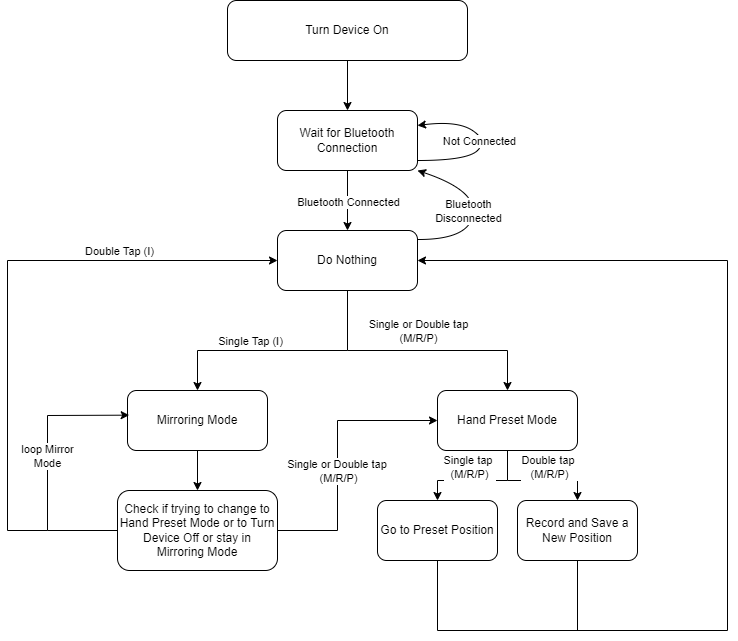

The diagram above was exported from draw.io. Its source (the exported page's mxGraphModel, read from the mxfile embedded in the PNG):
<mxGraphModel dx="2275" dy="3408" grid="1" gridSize="10" guides="1" tooltips="1" connect="1" arrows="1" fold="1" page="1" pageScale="1" pageWidth="850" pageHeight="1100" math="0" shadow="0">
  <root>
    <mxCell id="0" />
    <mxCell id="1" parent="0" />
    <mxCell id="j-Q63R2a3pPhYPF7xZJ9-1" value="Turn Device On" style="rounded=1;whiteSpace=wrap;html=1;" parent="1" vertex="1">
      <mxGeometry x="300" y="-1190" width="240" height="60" as="geometry" />
    </mxCell>
    <mxCell id="j-Q63R2a3pPhYPF7xZJ9-2" value="" style="endArrow=classic;html=1;rounded=0;exitX=0.5;exitY=1;exitDx=0;exitDy=0;" parent="1" source="Ti_LUZ4ulphIWhXmHdEP-3" edge="1">
      <mxGeometry width="50" height="50" relative="1" as="geometry">
        <mxPoint x="400" y="-1040" as="sourcePoint" />
        <mxPoint x="420" y="-960" as="targetPoint" />
      </mxGeometry>
    </mxCell>
    <mxCell id="Ti_LUZ4ulphIWhXmHdEP-6" value="Bluetooth Connected" style="edgeLabel;html=1;align=center;verticalAlign=middle;resizable=0;points=[];" vertex="1" connectable="0" parent="j-Q63R2a3pPhYPF7xZJ9-2">
      <mxGeometry x="-0.4212" y="1" relative="1" as="geometry">
        <mxPoint x="-1" y="13" as="offset" />
      </mxGeometry>
    </mxCell>
    <mxCell id="j-Q63R2a3pPhYPF7xZJ9-3" value="Do Nothing" style="rounded=1;whiteSpace=wrap;html=1;" parent="1" vertex="1">
      <mxGeometry x="350" y="-960" width="140" height="60" as="geometry" />
    </mxCell>
    <mxCell id="j-Q63R2a3pPhYPF7xZJ9-4" value="" style="endArrow=classic;html=1;rounded=0;exitX=0.5;exitY=1;exitDx=0;exitDy=0;entryX=0.5;entryY=0;entryDx=0;entryDy=0;" parent="1" source="j-Q63R2a3pPhYPF7xZJ9-3" target="j-Q63R2a3pPhYPF7xZJ9-5" edge="1">
      <mxGeometry width="50" height="50" relative="1" as="geometry">
        <mxPoint x="420" y="-920" as="sourcePoint" />
        <mxPoint x="420" y="-830" as="targetPoint" />
        <Array as="points">
          <mxPoint x="420" y="-840" />
          <mxPoint x="270" y="-840" />
        </Array>
      </mxGeometry>
    </mxCell>
    <mxCell id="Ti_LUZ4ulphIWhXmHdEP-11" value="Single Tap (I)" style="edgeLabel;html=1;align=center;verticalAlign=middle;resizable=0;points=[];" vertex="1" connectable="0" parent="j-Q63R2a3pPhYPF7xZJ9-4">
      <mxGeometry x="0.4284" y="1" relative="1" as="geometry">
        <mxPoint x="19" y="-11" as="offset" />
      </mxGeometry>
    </mxCell>
    <mxCell id="j-Q63R2a3pPhYPF7xZJ9-5" value="Mirroring Mode" style="rounded=1;whiteSpace=wrap;html=1;" parent="1" vertex="1">
      <mxGeometry x="200" y="-800" width="140" height="60" as="geometry" />
    </mxCell>
    <mxCell id="j-Q63R2a3pPhYPF7xZJ9-6" value="Hand Preset Mode" style="rounded=1;whiteSpace=wrap;html=1;" parent="1" vertex="1">
      <mxGeometry x="510" y="-800" width="140" height="60" as="geometry" />
    </mxCell>
    <mxCell id="j-Q63R2a3pPhYPF7xZJ9-7" value="" style="endArrow=classic;html=1;rounded=0;entryX=0.5;entryY=0;entryDx=0;entryDy=0;" parent="1" target="j-Q63R2a3pPhYPF7xZJ9-6" edge="1">
      <mxGeometry width="50" height="50" relative="1" as="geometry">
        <mxPoint x="420" y="-840" as="sourcePoint" />
        <mxPoint x="470" y="-890" as="targetPoint" />
        <Array as="points">
          <mxPoint x="580" y="-840" />
        </Array>
      </mxGeometry>
    </mxCell>
    <mxCell id="j-Q63R2a3pPhYPF7xZJ9-11" value="" style="endArrow=classic;html=1;rounded=0;exitX=0.5;exitY=1;exitDx=0;exitDy=0;" parent="1" source="j-Q63R2a3pPhYPF7xZJ9-5" target="j-Q63R2a3pPhYPF7xZJ9-12" edge="1">
      <mxGeometry width="50" height="50" relative="1" as="geometry">
        <mxPoint x="420" y="-670" as="sourcePoint" />
        <mxPoint x="270" y="-700" as="targetPoint" />
      </mxGeometry>
    </mxCell>
    <mxCell id="j-Q63R2a3pPhYPF7xZJ9-12" value="Check if trying to change to Hand Preset Mode or to Turn Device Off or stay in Mirroring Mode" style="rounded=1;whiteSpace=wrap;html=1;" parent="1" vertex="1">
      <mxGeometry x="190" y="-700" width="160" height="80" as="geometry" />
    </mxCell>
    <mxCell id="j-Q63R2a3pPhYPF7xZJ9-13" value="" style="endArrow=classic;html=1;rounded=0;exitX=0;exitY=0.5;exitDx=0;exitDy=0;entryX=0.012;entryY=0.411;entryDx=0;entryDy=0;entryPerimeter=0;" parent="1" source="j-Q63R2a3pPhYPF7xZJ9-12" target="j-Q63R2a3pPhYPF7xZJ9-5" edge="1">
      <mxGeometry width="50" height="50" relative="1" as="geometry">
        <mxPoint x="360" y="-730" as="sourcePoint" />
        <mxPoint x="410" y="-780" as="targetPoint" />
        <Array as="points">
          <mxPoint x="120" y="-660" />
          <mxPoint x="120" y="-775" />
        </Array>
      </mxGeometry>
    </mxCell>
    <mxCell id="Ti_LUZ4ulphIWhXmHdEP-2" value="loop Mirror&lt;br&gt;Mode" style="edgeLabel;html=1;align=center;verticalAlign=middle;resizable=0;points=[];" vertex="1" connectable="0" parent="j-Q63R2a3pPhYPF7xZJ9-13">
      <mxGeometry x="0.0827" y="1" relative="1" as="geometry">
        <mxPoint as="offset" />
      </mxGeometry>
    </mxCell>
    <mxCell id="j-Q63R2a3pPhYPF7xZJ9-14" value="" style="endArrow=classic;html=1;rounded=0;entryX=0;entryY=0.5;entryDx=0;entryDy=0;" parent="1" target="j-Q63R2a3pPhYPF7xZJ9-3" edge="1">
      <mxGeometry width="50" height="50" relative="1" as="geometry">
        <mxPoint x="120" y="-660" as="sourcePoint" />
        <mxPoint x="410" y="-780" as="targetPoint" />
        <Array as="points">
          <mxPoint x="80" y="-660" />
          <mxPoint x="80" y="-930" />
        </Array>
      </mxGeometry>
    </mxCell>
    <mxCell id="Ti_LUZ4ulphIWhXmHdEP-12" value="Double Tap (I)" style="edgeLabel;html=1;align=center;verticalAlign=middle;resizable=0;points=[];" vertex="1" connectable="0" parent="j-Q63R2a3pPhYPF7xZJ9-14">
      <mxGeometry x="0.4395" y="-2" relative="1" as="geometry">
        <mxPoint x="3" y="-12" as="offset" />
      </mxGeometry>
    </mxCell>
    <mxCell id="j-Q63R2a3pPhYPF7xZJ9-15" value="" style="endArrow=classic;html=1;rounded=0;exitX=1;exitY=0.5;exitDx=0;exitDy=0;entryX=0;entryY=0.5;entryDx=0;entryDy=0;" parent="1" source="j-Q63R2a3pPhYPF7xZJ9-12" target="j-Q63R2a3pPhYPF7xZJ9-6" edge="1">
      <mxGeometry width="50" height="50" relative="1" as="geometry">
        <mxPoint x="420" y="-770" as="sourcePoint" />
        <mxPoint x="470" y="-820" as="targetPoint" />
        <Array as="points">
          <mxPoint x="410" y="-660" />
          <mxPoint x="410" y="-770" />
        </Array>
      </mxGeometry>
    </mxCell>
    <mxCell id="Ti_LUZ4ulphIWhXmHdEP-13" value="Single or Double tap&amp;nbsp;&lt;br&gt;(M/R/P)" style="edgeLabel;html=1;align=center;verticalAlign=middle;resizable=0;points=[];" vertex="1" connectable="0" parent="j-Q63R2a3pPhYPF7xZJ9-15">
      <mxGeometry x="-0.8633" y="2" relative="1" as="geometry">
        <mxPoint x="42" y="-58" as="offset" />
      </mxGeometry>
    </mxCell>
    <mxCell id="j-Q63R2a3pPhYPF7xZJ9-16" value="Record and Save a New Position" style="rounded=1;whiteSpace=wrap;html=1;" parent="1" vertex="1">
      <mxGeometry x="590" y="-690" width="120" height="60" as="geometry" />
    </mxCell>
    <mxCell id="j-Q63R2a3pPhYPF7xZJ9-17" value="Go to Preset Position" style="rounded=1;whiteSpace=wrap;html=1;" parent="1" vertex="1">
      <mxGeometry x="450" y="-690" width="120" height="60" as="geometry" />
    </mxCell>
    <mxCell id="j-Q63R2a3pPhYPF7xZJ9-18" value="" style="endArrow=classic;html=1;rounded=0;exitX=0.5;exitY=1;exitDx=0;exitDy=0;entryX=0.5;entryY=0;entryDx=0;entryDy=0;" parent="1" source="j-Q63R2a3pPhYPF7xZJ9-6" target="j-Q63R2a3pPhYPF7xZJ9-17" edge="1">
      <mxGeometry width="50" height="50" relative="1" as="geometry">
        <mxPoint x="420" y="-700" as="sourcePoint" />
        <mxPoint x="470" y="-750" as="targetPoint" />
        <Array as="points">
          <mxPoint x="580" y="-710" />
          <mxPoint x="510" y="-710" />
        </Array>
      </mxGeometry>
    </mxCell>
    <mxCell id="j-Q63R2a3pPhYPF7xZJ9-20" value="" style="endArrow=classic;html=1;rounded=0;entryX=0.5;entryY=0;entryDx=0;entryDy=0;" parent="1" target="j-Q63R2a3pPhYPF7xZJ9-16" edge="1">
      <mxGeometry width="50" height="50" relative="1" as="geometry">
        <mxPoint x="580" y="-710" as="sourcePoint" />
        <mxPoint x="470" y="-750" as="targetPoint" />
        <Array as="points">
          <mxPoint x="650" y="-710" />
        </Array>
      </mxGeometry>
    </mxCell>
    <mxCell id="j-Q63R2a3pPhYPF7xZJ9-21" value="" style="endArrow=classic;html=1;rounded=0;entryX=1;entryY=0.5;entryDx=0;entryDy=0;" parent="1" target="j-Q63R2a3pPhYPF7xZJ9-3" edge="1">
      <mxGeometry width="50" height="50" relative="1" as="geometry">
        <mxPoint x="510" y="-630" as="sourcePoint" />
        <mxPoint x="560" y="-680" as="targetPoint" />
        <Array as="points">
          <mxPoint x="510" y="-560" />
          <mxPoint x="800" y="-560" />
          <mxPoint x="800" y="-930" />
        </Array>
      </mxGeometry>
    </mxCell>
    <mxCell id="j-Q63R2a3pPhYPF7xZJ9-23" value="" style="endArrow=none;html=1;rounded=0;entryX=0.5;entryY=1;entryDx=0;entryDy=0;" parent="1" target="j-Q63R2a3pPhYPF7xZJ9-16" edge="1">
      <mxGeometry width="50" height="50" relative="1" as="geometry">
        <mxPoint x="650" y="-560" as="sourcePoint" />
        <mxPoint x="470" y="-750" as="targetPoint" />
      </mxGeometry>
    </mxCell>
    <mxCell id="Ti_LUZ4ulphIWhXmHdEP-5" value="" style="endArrow=classic;html=1;rounded=0;exitX=0.5;exitY=1;exitDx=0;exitDy=0;" edge="1" parent="1" source="j-Q63R2a3pPhYPF7xZJ9-1" target="Ti_LUZ4ulphIWhXmHdEP-3">
      <mxGeometry width="50" height="50" relative="1" as="geometry">
        <mxPoint x="420" y="-1130" as="sourcePoint" />
        <mxPoint x="420" y="-960" as="targetPoint" />
      </mxGeometry>
    </mxCell>
    <mxCell id="Ti_LUZ4ulphIWhXmHdEP-3" value="Wait for Bluetooth Connection" style="rounded=1;whiteSpace=wrap;html=1;" vertex="1" parent="1">
      <mxGeometry x="350" y="-1080" width="140" height="60" as="geometry" />
    </mxCell>
    <mxCell id="Ti_LUZ4ulphIWhXmHdEP-7" value="" style="curved=1;endArrow=classic;html=1;rounded=0;entryX=1;entryY=0.25;entryDx=0;entryDy=0;" edge="1" parent="1" target="Ti_LUZ4ulphIWhXmHdEP-3">
      <mxGeometry width="50" height="50" relative="1" as="geometry">
        <mxPoint x="490" y="-1030" as="sourcePoint" />
        <mxPoint x="540" y="-1080" as="targetPoint" />
        <Array as="points">
          <mxPoint x="540" y="-1030" />
          <mxPoint x="560" y="-1050" />
          <mxPoint x="530" y="-1070" />
        </Array>
      </mxGeometry>
    </mxCell>
    <mxCell id="Ti_LUZ4ulphIWhXmHdEP-8" value="Not Connected" style="edgeLabel;html=1;align=center;verticalAlign=middle;resizable=0;points=[];" vertex="1" connectable="0" parent="Ti_LUZ4ulphIWhXmHdEP-7">
      <mxGeometry x="-0.5156" y="4" relative="1" as="geometry">
        <mxPoint x="23" y="-16" as="offset" />
      </mxGeometry>
    </mxCell>
    <mxCell id="Ti_LUZ4ulphIWhXmHdEP-9" value="" style="curved=1;endArrow=classic;html=1;rounded=0;entryX=1;entryY=1;entryDx=0;entryDy=0;" edge="1" parent="1" target="Ti_LUZ4ulphIWhXmHdEP-3">
      <mxGeometry width="50" height="50" relative="1" as="geometry">
        <mxPoint x="491" y="-951" as="sourcePoint" />
        <mxPoint x="541" y="-1001" as="targetPoint" />
        <Array as="points">
          <mxPoint x="541" y="-951" />
          <mxPoint x="550" y="-1000" />
        </Array>
      </mxGeometry>
    </mxCell>
    <mxCell id="Ti_LUZ4ulphIWhXmHdEP-10" value="Bluetooth &lt;br&gt;Disconnected" style="edgeLabel;html=1;align=center;verticalAlign=middle;resizable=0;points=[];" vertex="1" connectable="0" parent="Ti_LUZ4ulphIWhXmHdEP-9">
      <mxGeometry x="-0.2036" y="-2" relative="1" as="geometry">
        <mxPoint x="-6" y="-15" as="offset" />
      </mxGeometry>
    </mxCell>
    <mxCell id="Ti_LUZ4ulphIWhXmHdEP-14" value="Single or Double tap&lt;br&gt;(M/R/P)" style="edgeLabel;html=1;align=center;verticalAlign=middle;resizable=0;points=[];" vertex="1" connectable="0" parent="1">
      <mxGeometry x="490" y="-860" as="geometry" />
    </mxCell>
    <mxCell id="Ti_LUZ4ulphIWhXmHdEP-15" value="Single tap&amp;nbsp;&lt;br&gt;(M/R/P)" style="edgeLabel;html=1;align=center;verticalAlign=middle;resizable=0;points=[];" vertex="1" connectable="0" parent="1">
      <mxGeometry x="540" y="-730" as="geometry">
        <mxPoint x="1" y="6" as="offset" />
      </mxGeometry>
    </mxCell>
    <mxCell id="Ti_LUZ4ulphIWhXmHdEP-16" value="Double tap&amp;nbsp;&lt;br&gt;(M/R/P)" style="edgeLabel;html=1;align=center;verticalAlign=middle;resizable=0;points=[];" vertex="1" connectable="0" parent="1">
      <mxGeometry x="620" y="-730" as="geometry">
        <mxPoint x="1" y="6" as="offset" />
      </mxGeometry>
    </mxCell>
  </root>
</mxGraphModel>